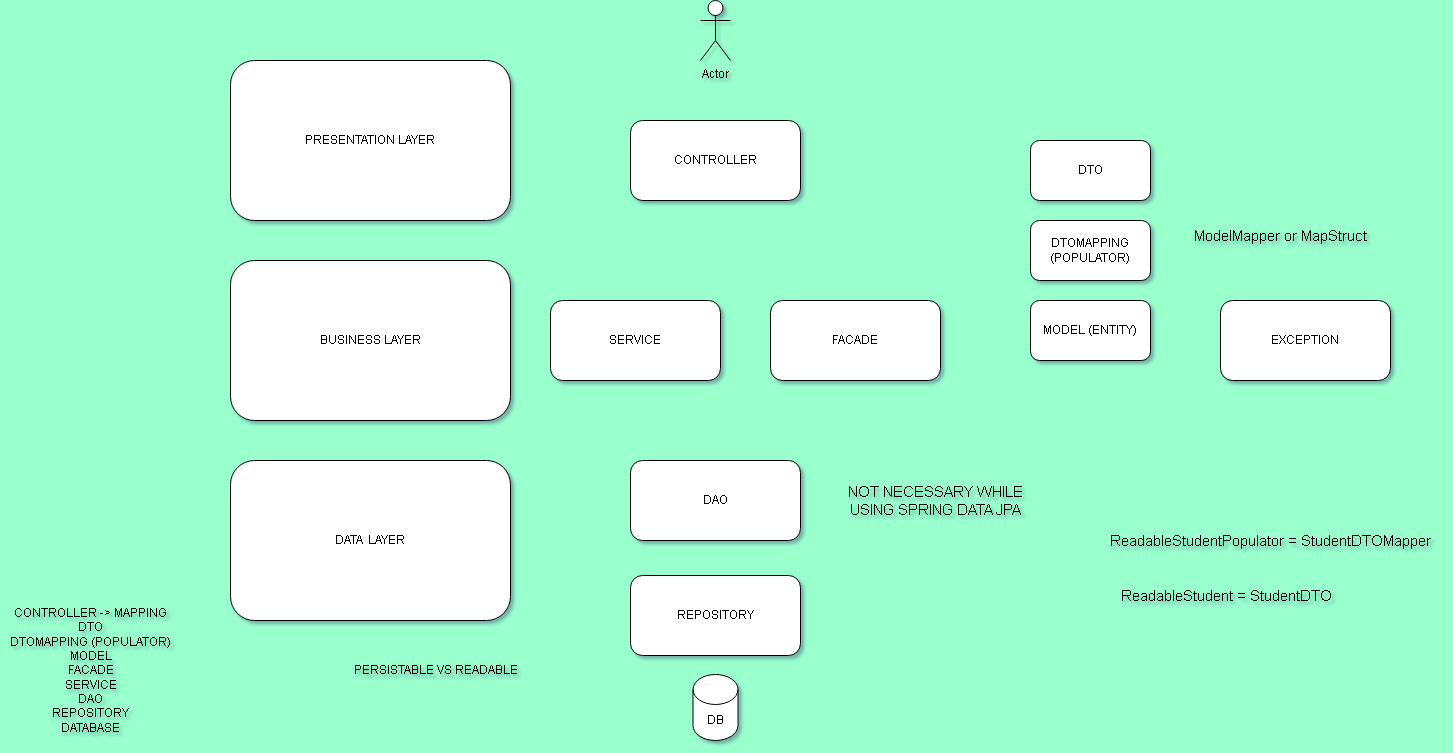

The diagram above was exported from draw.io. Its source (the exported page's mxGraphModel, read from the mxfile embedded in the PNG):
<mxGraphModel dx="1593" dy="884" grid="1" gridSize="10" guides="1" tooltips="1" connect="1" arrows="1" fold="1" page="1" pageScale="1" pageWidth="827" pageHeight="1169" background="#99FFCC" math="0" shadow="1">
  <root>
    <mxCell id="0" />
    <mxCell id="1" parent="0" />
    <mxCell id="sQ0iA7INuCr4yzfYRfwz-1" value="CONTROLLER" style="rounded=1;whiteSpace=wrap;html=1;" parent="1" vertex="1">
      <mxGeometry x="760" y="140" width="170" height="80" as="geometry" />
    </mxCell>
    <mxCell id="sQ0iA7INuCr4yzfYRfwz-2" value="SERVICE" style="rounded=1;whiteSpace=wrap;html=1;" parent="1" vertex="1">
      <mxGeometry x="680" y="320" width="170" height="80" as="geometry" />
    </mxCell>
    <mxCell id="sQ0iA7INuCr4yzfYRfwz-4" value="REPOSITORY" style="rounded=1;whiteSpace=wrap;html=1;" parent="1" vertex="1">
      <mxGeometry x="760" y="595" width="170" height="80" as="geometry" />
    </mxCell>
    <mxCell id="sQ0iA7INuCr4yzfYRfwz-6" value="PRESENTATION LAYER" style="rounded=1;whiteSpace=wrap;html=1;" parent="1" vertex="1">
      <mxGeometry x="360" y="80" width="280" height="160" as="geometry" />
    </mxCell>
    <mxCell id="sQ0iA7INuCr4yzfYRfwz-7" value="BUSINESS LAYER" style="rounded=1;whiteSpace=wrap;html=1;" parent="1" vertex="1">
      <mxGeometry x="360" y="280" width="280" height="160" as="geometry" />
    </mxCell>
    <mxCell id="sQ0iA7INuCr4yzfYRfwz-8" value="DATA&amp;nbsp; LAYER" style="rounded=1;whiteSpace=wrap;html=1;" parent="1" vertex="1">
      <mxGeometry x="360" y="480" width="280" height="160" as="geometry" />
    </mxCell>
    <mxCell id="sQ0iA7INuCr4yzfYRfwz-9" value="CONTROLLER -&amp;gt; MAPPING&lt;br&gt;DTO&lt;br&gt;DTOMAPPING (POPULATOR)&lt;br&gt;MODEL&lt;br&gt;FACADE&lt;br&gt;SERVICE&lt;br&gt;DAO&lt;br&gt;REPOSITORY&lt;br&gt;DATABASE" style="text;html=1;align=center;verticalAlign=middle;resizable=0;points=[];autosize=1;strokeColor=none;fillColor=none;rounded=1;" parent="1" vertex="1">
      <mxGeometry x="130" y="620" width="180" height="140" as="geometry" />
    </mxCell>
    <mxCell id="sQ0iA7INuCr4yzfYRfwz-10" value="PERSISTABLE VS READABLE" style="text;html=1;align=center;verticalAlign=middle;resizable=0;points=[];autosize=1;strokeColor=none;fillColor=none;rounded=1;" parent="1" vertex="1">
      <mxGeometry x="470" y="675" width="190" height="30" as="geometry" />
    </mxCell>
    <mxCell id="sQ0iA7INuCr4yzfYRfwz-12" value="DB" style="shape=cylinder3;whiteSpace=wrap;html=1;boundedLbl=1;backgroundOutline=1;size=15;rounded=1;" parent="1" vertex="1">
      <mxGeometry x="822.5" y="694" width="45" height="66" as="geometry" />
    </mxCell>
    <mxCell id="sQ0iA7INuCr4yzfYRfwz-13" value="Actor" style="shape=umlActor;verticalLabelPosition=bottom;verticalAlign=top;html=1;outlineConnect=0;rounded=1;" parent="1" vertex="1">
      <mxGeometry x="830" y="20" width="30" height="60" as="geometry" />
    </mxCell>
    <mxCell id="sQ0iA7INuCr4yzfYRfwz-15" value="FACADE" style="rounded=1;whiteSpace=wrap;html=1;" parent="1" vertex="1">
      <mxGeometry x="900" y="320" width="170" height="80" as="geometry" />
    </mxCell>
    <mxCell id="sQ0iA7INuCr4yzfYRfwz-16" value="DAO" style="rounded=1;whiteSpace=wrap;html=1;" parent="1" vertex="1">
      <mxGeometry x="760" y="480" width="170" height="80" as="geometry" />
    </mxCell>
    <mxCell id="sQ0iA7INuCr4yzfYRfwz-17" value="NOT NECESSARY WHILE &lt;br style=&quot;font-size: 15px;&quot;&gt;USING SPRING DATA JPA" style="text;html=1;align=center;verticalAlign=middle;resizable=0;points=[];autosize=1;strokeColor=none;fillColor=none;fontSize=15;rounded=1;" parent="1" vertex="1">
      <mxGeometry x="965" y="495" width="200" height="50" as="geometry" />
    </mxCell>
    <mxCell id="sQ0iA7INuCr4yzfYRfwz-18" value="DTO" style="rounded=1;whiteSpace=wrap;html=1;" parent="1" vertex="1">
      <mxGeometry x="1160" y="160" width="120" height="60" as="geometry" />
    </mxCell>
    <mxCell id="sQ0iA7INuCr4yzfYRfwz-19" value="MODEL (ENTITY)" style="rounded=1;whiteSpace=wrap;html=1;" parent="1" vertex="1">
      <mxGeometry x="1160" y="320" width="120" height="60" as="geometry" />
    </mxCell>
    <mxCell id="sQ0iA7INuCr4yzfYRfwz-20" value="DTOMAPPING (POPULATOR)" style="rounded=1;whiteSpace=wrap;html=1;" parent="1" vertex="1">
      <mxGeometry x="1160" y="240" width="120" height="60" as="geometry" />
    </mxCell>
    <mxCell id="sQ0iA7INuCr4yzfYRfwz-21" value="EXCEPTION" style="rounded=1;whiteSpace=wrap;html=1;" parent="1" vertex="1">
      <mxGeometry x="1350" y="320" width="170" height="80" as="geometry" />
    </mxCell>
    <mxCell id="sQ0iA7INuCr4yzfYRfwz-22" value="ReadableStudentPopulator = StudentDTOMapper" style="text;html=1;align=center;verticalAlign=middle;resizable=0;points=[];autosize=1;strokeColor=none;fillColor=none;fontSize=15;rounded=1;" parent="1" vertex="1">
      <mxGeometry x="1230" y="545" width="340" height="30" as="geometry" />
    </mxCell>
    <mxCell id="sQ0iA7INuCr4yzfYRfwz-23" value="ReadableStudent = StudentDTO" style="text;html=1;align=center;verticalAlign=middle;resizable=0;points=[];autosize=1;strokeColor=none;fillColor=none;fontSize=15;rounded=1;" parent="1" vertex="1">
      <mxGeometry x="1241" y="600" width="230" height="30" as="geometry" />
    </mxCell>
    <mxCell id="sQ0iA7INuCr4yzfYRfwz-24" value="ModelMapper or MapStruct" style="text;html=1;align=center;verticalAlign=middle;resizable=0;points=[];autosize=1;strokeColor=none;fillColor=none;fontSize=15;rounded=1;" parent="1" vertex="1">
      <mxGeometry x="1310" y="240" width="200" height="30" as="geometry" />
    </mxCell>
  </root>
</mxGraphModel>